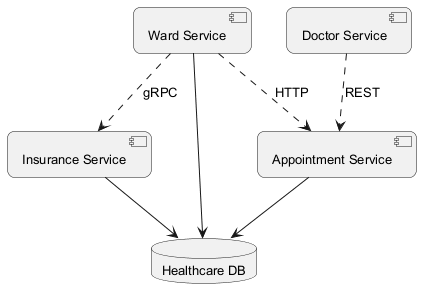

The diagram above was rendered by PlantUML. Its source (embedded in the PNG):
@startuml
skinparam backgroundColor #FFFFFF
skinparam roundCorner 15
skinparam defaultFontSize 13
component "Appointment Service" as C_AppointmentService
component "Insurance Service" as C_InsuranceService
component "Doctor Service" as C_DoctorService
component "Ward Service" as C_WardService
database "Healthcare DB" as DB_healthcare
C_AppointmentService --> DB_healthcare
C_InsuranceService --> DB_healthcare
C_WardService --> DB_healthcare
C_WardService ..> C_AppointmentService : HTTP
C_DoctorService ..> C_AppointmentService : REST
C_WardService ..> C_InsuranceService : gRPC
@enduml